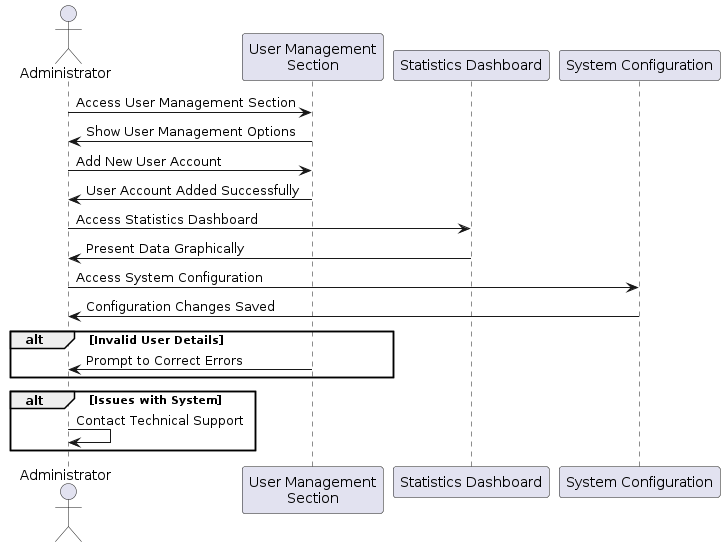

The diagram above was rendered by PlantUML. Its source (embedded in the PNG):
@startuml
actor Administrator

participant "User Management\nSection" as UserManagement
participant "Statistics Dashboard" as Dashboard
participant "System Configuration" as Configuration

Administrator -> UserManagement: Access User Management Section
UserManagement -> Administrator: Show User Management Options
Administrator -> UserManagement: Add New User Account
UserManagement -> Administrator: User Account Added Successfully

Administrator -> Dashboard: Access Statistics Dashboard
Dashboard -> Administrator: Present Data Graphically

Administrator -> Configuration: Access System Configuration
Configuration -> Administrator: Configuration Changes Saved

alt Invalid User Details
    UserManagement -> Administrator: Prompt to Correct Errors
end

alt Issues with System
    Administrator -> Administrator: Contact Technical Support
end
@enduml